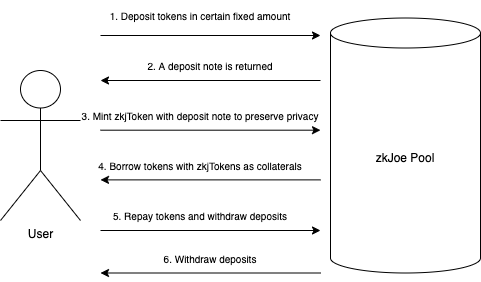

The diagram above was exported from draw.io. Its source (the exported page's mxGraphModel, read from the mxfile embedded in the PNG):
<mxGraphModel dx="704" dy="359" grid="1" gridSize="10" guides="1" tooltips="1" connect="1" arrows="1" fold="1" page="1" pageScale="1" pageWidth="850" pageHeight="1100" math="0" shadow="0">
  <root>
    <mxCell id="0" />
    <mxCell id="1" parent="0" />
    <mxCell id="0GrCa-KlNuYWPMZe_lIn-1" value="User" style="shape=umlActor;verticalLabelPosition=bottom;verticalAlign=top;html=1;outlineConnect=0;" vertex="1" parent="1">
      <mxGeometry x="60" y="230" width="80" height="150" as="geometry" />
    </mxCell>
    <mxCell id="0GrCa-KlNuYWPMZe_lIn-2" value="zkJoe Pool" style="shape=cylinder3;whiteSpace=wrap;html=1;boundedLbl=1;backgroundOutline=1;size=15;" vertex="1" parent="1">
      <mxGeometry x="390" y="177.5" width="150" height="255" as="geometry" />
    </mxCell>
    <mxCell id="0GrCa-KlNuYWPMZe_lIn-3" value="" style="endArrow=classic;html=1;rounded=0;" edge="1" parent="1">
      <mxGeometry width="50" height="50" relative="1" as="geometry">
        <mxPoint x="160" y="195" as="sourcePoint" />
        <mxPoint x="380" y="195" as="targetPoint" />
      </mxGeometry>
    </mxCell>
    <mxCell id="0GrCa-KlNuYWPMZe_lIn-4" value="1. Deposit tokens in certain fixed amount" style="text;html=1;strokeColor=none;fillColor=none;align=center;verticalAlign=middle;whiteSpace=wrap;rounded=0;fontSize=10;" vertex="1" parent="1">
      <mxGeometry x="150" y="160" width="220" height="30" as="geometry" />
    </mxCell>
    <mxCell id="0GrCa-KlNuYWPMZe_lIn-5" value="" style="endArrow=classic;html=1;rounded=0;" edge="1" parent="1">
      <mxGeometry width="50" height="50" relative="1" as="geometry">
        <mxPoint x="380" y="240" as="sourcePoint" />
        <mxPoint x="160" y="240" as="targetPoint" />
      </mxGeometry>
    </mxCell>
    <mxCell id="0GrCa-KlNuYWPMZe_lIn-6" value="2. A deposit note is returned" style="text;html=1;strokeColor=none;fillColor=none;align=center;verticalAlign=middle;whiteSpace=wrap;rounded=0;fontSize=10;" vertex="1" parent="1">
      <mxGeometry x="180" y="210" width="180" height="30" as="geometry" />
    </mxCell>
    <mxCell id="0GrCa-KlNuYWPMZe_lIn-10" value="" style="endArrow=classic;html=1;rounded=0;" edge="1" parent="1">
      <mxGeometry width="50" height="50" relative="1" as="geometry">
        <mxPoint x="160" y="289.69" as="sourcePoint" />
        <mxPoint x="380" y="289.69" as="targetPoint" />
      </mxGeometry>
    </mxCell>
    <mxCell id="0GrCa-KlNuYWPMZe_lIn-11" value="3. Mint zkjToken with deposit note to preserve privacy" style="text;html=1;strokeColor=none;fillColor=none;align=center;verticalAlign=middle;whiteSpace=wrap;rounded=0;fontSize=10;" vertex="1" parent="1">
      <mxGeometry x="140" y="260" width="240" height="30" as="geometry" />
    </mxCell>
    <mxCell id="0GrCa-KlNuYWPMZe_lIn-12" value="" style="endArrow=classic;html=1;rounded=0;" edge="1" parent="1">
      <mxGeometry width="50" height="50" relative="1" as="geometry">
        <mxPoint x="380" y="339.38" as="sourcePoint" />
        <mxPoint x="160" y="339.38" as="targetPoint" />
      </mxGeometry>
    </mxCell>
    <mxCell id="0GrCa-KlNuYWPMZe_lIn-14" value="4. Borrow tokens with zkjTokens as collaterals" style="text;html=1;strokeColor=none;fillColor=none;align=center;verticalAlign=middle;whiteSpace=wrap;rounded=0;fontSize=10;" vertex="1" parent="1">
      <mxGeometry x="140" y="310" width="240" height="30" as="geometry" />
    </mxCell>
    <mxCell id="0GrCa-KlNuYWPMZe_lIn-15" value="" style="endArrow=classic;html=1;rounded=0;" edge="1" parent="1">
      <mxGeometry width="50" height="50" relative="1" as="geometry">
        <mxPoint x="160" y="390" as="sourcePoint" />
        <mxPoint x="380" y="390" as="targetPoint" />
      </mxGeometry>
    </mxCell>
    <mxCell id="0GrCa-KlNuYWPMZe_lIn-16" value="5. Repay tokens and withdraw deposits" style="text;html=1;strokeColor=none;fillColor=none;align=center;verticalAlign=middle;whiteSpace=wrap;rounded=0;fontSize=10;" vertex="1" parent="1">
      <mxGeometry x="140" y="360" width="240" height="30" as="geometry" />
    </mxCell>
    <mxCell id="0GrCa-KlNuYWPMZe_lIn-17" value="" style="endArrow=classic;html=1;rounded=0;" edge="1" parent="1">
      <mxGeometry width="50" height="50" relative="1" as="geometry">
        <mxPoint x="380" y="432.5" as="sourcePoint" />
        <mxPoint x="160" y="432.5" as="targetPoint" />
      </mxGeometry>
    </mxCell>
    <mxCell id="0GrCa-KlNuYWPMZe_lIn-18" value="6. Withdraw deposits" style="text;html=1;strokeColor=none;fillColor=none;align=center;verticalAlign=middle;whiteSpace=wrap;rounded=0;fontSize=10;" vertex="1" parent="1">
      <mxGeometry x="180" y="402.5" width="180" height="30" as="geometry" />
    </mxCell>
  </root>
</mxGraphModel>